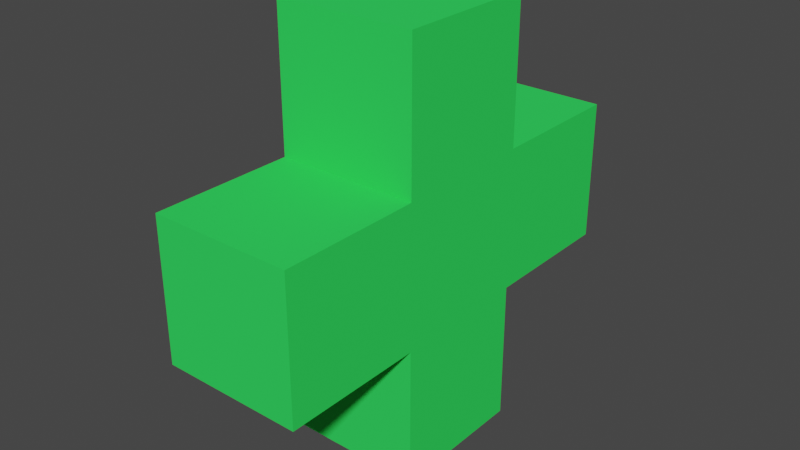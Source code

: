 # Source: Health.blend  (saved by Blender 2.91.10; exported with 4.5.12 LTS)
import bpy
from mathutils import Matrix  # noqa: F401  (used for matrix-valued properties, if any)

bpy.ops.wm.read_factory_settings(use_empty=True)
scene = bpy.context.scene
scene.name = 'Scene'

# ---- collections
col_collection = bpy.data.collections.new('Collection'); scene.collection.children.link(col_collection)

# ---- materials (node trees are filled in below, after node groups)
mat_material_001 = bpy.data.materials.new('Material.001')
mat_material_001.use_transparent_shadow = False
mat_material_001.diffuse_color = (0.03477, 0.8, 0.1058, 1.0)

# ---- material node trees

# ---- world
world_world = bpy.data.worlds.new('World'); scene.world = world_world
world_world.use_nodes = True; world_world.node_tree.nodes.clear()
_N = world_world.node_tree.nodes; _L = world_world.node_tree.links
n0 = _N.new('ShaderNodeOutputWorld'); n0.name = 'World Output'; n0.location = (300, 300)
n1 = _N.new('ShaderNodeBackground'); n1.name = 'Background'; n1.location = (10, 300)
n1.inputs[0].default_value = (0.05088, 0.05088, 0.05088, 1.0)
_L.new(n1.outputs[0], n0.inputs[0])
n0.is_active_output = True
world_world.color = (0.05088, 0.05088, 0.05088)
world_world.use_sun_shadow = False
world_world.sun_shadow_jitter_overblur = 0.0

# ---- meshes
me_cube_001 = bpy.data.meshes.new('Cube.001')
me_cube_001.from_pydata([(-0.03333, -0.03333, -0.03333), (-0.03333, -0.03333, 0.03333), (-0.03333, 0.03333, -0.03333), (-0.03333, 0.03333, 0.03333), (0.03333, -0.03333, -0.03333), (0.03333, -0.03333, 0.03333), (0.03333, 0.03333, -0.03333), (0.03333, 0.03333, 0.03333), (-0.03333, -0.03333, 0.1), (-0.03333, 0.03333, 0.1), (0.03333, 0.03333, 0.1), (0.03333, -0.03333, 0.1), (-0.03333, 0.1, 0.03333), (-0.03333, 0.1, -0.03333), (0.03333, 0.1, -0.03333), (0.03333, 0.1, 0.03333), (-0.03333, 0.03333, -0.1), (-0.03333, -0.03333, -0.1), (0.03333, 0.03333, -0.1), (0.03333, -0.03333, -0.1), (-0.03333, -0.03333, -0.03333), (-0.03333, -0.03333, 0.03333), (-0.03333, -0.03333, -0.03333), (0.03333, -0.03333, -0.03333), (-0.03333, -0.03333, -0.03333), (0.03333, -0.03333, -0.03333), (-0.03333, -0.03333, -0.03333), (-0.03333, -0.03333, 0.03333), (0.03333, -0.03333, -0.03333), (0.03333, -0.03333, 0.03333), (-0.03333, -0.1, -0.03333), (-0.03333, -0.1, 0.03333), (0.03333, -0.1, 0.03333), (0.03333, -0.1, -0.03333)], [], [(0, 1, 3, 2), (3, 7, 15, 12), (6, 7, 5, 4), (1, 0, 30, 31), (0, 2, 16, 17), (1, 5, 11, 8), (10, 9, 8, 11), (7, 3, 9, 10), (5, 7, 10, 11), (3, 1, 8, 9), (13, 12, 15, 14), (2, 3, 12, 13), (7, 6, 14, 15), (6, 2, 13, 14), (16, 18, 19, 17), (6, 4, 19, 18), (4, 0, 17, 19), (2, 6, 18, 16), (0, 1, 21, 20), (0, 4, 23, 22), (22, 23, 25, 24), (20, 21, 27, 26), (5, 4, 28, 29), (33, 32, 31, 30), (0, 4, 33, 30), (5, 1, 31, 32), (4, 5, 32, 33)])
_uv = me_cube_001.uv_layers.new(name='UVMap')
_uv.uv.foreach_set('vector', [0.375, 0.0, 0.625, 0.0, 0.625, 0.25, 0.375, 0.25, 0.625, 0.25, 0.625, 0.5, 0.625, 0.5, 0.625, 0.25, 0.375, 0.5, 0.625, 0.5, 0.625, 0.75, 0.375, 0.75, 0.625, 0.0, 0.375, 0.0, 0.375, 0.0, 0.625, 0.0, 0.375, 0.0, 0.375, 0.25, 0.375, 0.25, 0.375, 0.0, 0.625, 1.0, 0.625, 0.75, 0.625, 0.75, 0.625, 1.0, 0.625, 0.5, 0.875, 0.5, 0.875, 0.75, 0.625, 0.75, 0.625, 0.5, 0.625, 0.25, 0.625, 0.25, 0.625, 0.5, 0.625, 0.75, 0.625, 0.5, 0.625, 0.5, 0.625, 0.75, 0.625, 0.25, 0.625, 0.0, 0.625, 0.0, 0.625, 0.25, 0.375, 0.25, 0.625, 0.25, 0.625, 0.5, 0.375, 0.5, 0.375, 0.25, 0.625, 0.25, 0.625, 0.25, 0.375, 0.25, 0.625, 0.5, 0.375, 0.5, 0.375, 0.5, 0.625, 0.5, 0.375, 0.5, 0.125, 0.5, 0.125, 0.5, 0.375, 0.5, 0.125, 0.5, 0.375, 0.5, 0.375, 0.75, 0.125, 0.75, 0.375, 0.5, 0.375, 0.75, 0.375, 0.75, 0.375, 0.5, 0.375, 0.75, 0.375, 1.0, 0.375, 1.0, 0.375, 0.75, 0.125, 0.5, 0.375, 0.5, 0.375, 0.5, 0.125, 0.5, 0.375, 0.0, 0.625, 0.0, 0.625, 0.0, 0.375, 0.0, 0.375, 1.0, 0.375, 0.75, 0.375, 0.75, 0.375, 1.0, 0.375, 1.0, 0.375, 0.75, 0.375, 0.75, 0.375, 1.0, 0.375, 0.0, 0.625, 0.0, 0.625, 0.0, 0.375, 0.0, 0.625, 0.75, 0.375, 0.75, 0.375, 0.75, 0.625, 0.75, 0.375, 0.75, 0.625, 0.75, 0.625, 1.0, 0.375, 1.0, 0.375, 1.0, 0.375, 0.75, 0.375, 0.75, 0.375, 1.0, 0.625, 0.75, 0.625, 1.0, 0.625, 1.0, 0.625, 0.75, 0.375, 0.75, 0.625, 0.75, 0.625, 0.75, 0.375, 0.75])
me_cube_001.materials.append(mat_material_001)
me_cube_001.materials.append(None)
me_cube_001.use_remesh_fix_poles = True
me_cube_001.use_remesh_preserve_attributes = False
me_cube_001.use_mirror_vertex_groups = False
me_cube_001.update()

# ---- objects
ob_cube = bpy.data.objects.new('Cube', me_cube_001)

# ---- transforms, parenting, visibility, modifiers, constraints
ob_cube.location = (0.0, 0.0, 0.0)
ob_cube.lineart.crease_threshold = 0.0

# ---- collection membership
col_collection.objects.link(ob_cube)

# ---- scene / render settings (as saved in the file)
scene.frame_start = 1; scene.frame_end = 250; scene.frame_set(1)
scene.render.engine = 'BLENDER_EEVEE_NEXT'
scene.cycles.use_denoising = False
scene.cycles.samples = 128
scene.cycles.sampling_pattern = 'TABULATED_SOBOL'
scene.cycles.use_adaptive_sampling = False
scene.cycles.use_light_tree = False
scene.view_settings.view_transform = 'Filmic'
bpy.context.view_layer.update()

# ---- added for rendering (the .blend has no active camera and no usable light): camera, sun
cam_auto = bpy.data.cameras.new('AutoCamera')
cam_auto.lens = 50.0
cam_auto.sensor_width = 36.0
cam_auto.clip_end = 1000.0
ob_auto_camera = bpy.data.objects.new('AutoCamera', cam_auto)
scene.collection.objects.link(ob_auto_camera)
ob_auto_camera.location = (0.268864, -0.322637, 0.215091)
ob_auto_camera.rotation_euler = (1.09748, -7.21219e-08, 0.694738)
scene.camera = ob_auto_camera
light_auto_sun = bpy.data.lights.new('AutoSun', 'SUN')
light_auto_sun.energy = 3.0
light_auto_sun.angle = 0.0523599
ob_auto_sun = bpy.data.objects.new('AutoSun', light_auto_sun)
scene.collection.objects.link(ob_auto_sun)
ob_auto_sun.rotation_euler = (0.872665, 0.174533, 0.523599)
bpy.context.view_layer.update()
